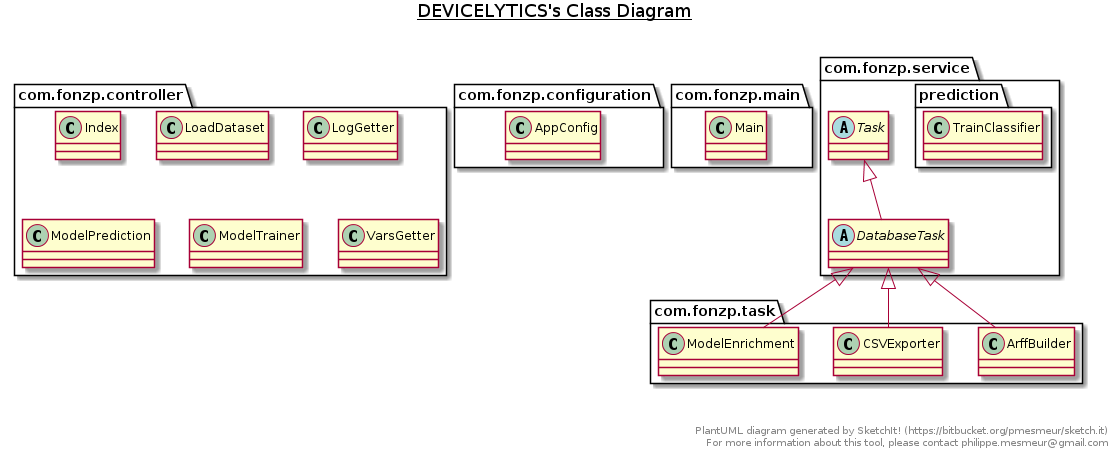

The diagram above was rendered by PlantUML. Its source (embedded in the PNG):
@startuml

title __DEVICELYTICS's Class Diagram__\n

  namespace com.fonzp.configuration {
    class com.fonzp.configuration.AppConfig {
    }
  }
  

  namespace com.fonzp.controller {
    class com.fonzp.controller.Index {
    }
  }
  

  namespace com.fonzp.controller {
    class com.fonzp.controller.LoadDataset {
    }
  }
  

  namespace com.fonzp.controller {
    class com.fonzp.controller.LogGetter {
    }
  }
  

  namespace com.fonzp.controller {
    class com.fonzp.controller.ModelPrediction {
    }
  }
  

  namespace com.fonzp.controller {
    class com.fonzp.controller.ModelTrainer {
    }
  }
  

  namespace com.fonzp.controller {
    class com.fonzp.controller.VarsGetter {
    }
  }
  

  namespace com.fonzp.main {
    class com.fonzp.main.Main {
    }
  }
  

  namespace com.fonzp.service {
    abstract class com.fonzp.service.DatabaseTask {
    }
  }
  

  namespace com.fonzp.service {
    abstract class com.fonzp.service.Task {
    }
  }
  

  namespace com.fonzp.service {
    namespace prediction {
      abstract class com.fonzp.service.prediction.AbstractPrediction {
      }
    }
  }
  

  namespace com.fonzp.service {
    namespace prediction {
      class com.fonzp.service.prediction.Prediction {
      }
    }
  }
  

  namespace com.fonzp.service {
    namespace prediction {
      class com.fonzp.service.prediction.TrainClassifier {
      }
    }
  }
  

  namespace com.fonzp.task {
    class com.fonzp.task.ArffBuilder {
    }
  }
  

  namespace com.fonzp.task {
    class com.fonzp.task.CSVExporter {
    }
  }
  

  namespace com.fonzp.task {
    class com.fonzp.task.ModelEnrichment {
    }
  }
  

  com.fonzp.service.DatabaseTask -up-|> com.fonzp.service.Task
  com.fonzp.service.prediction.AbstractPrediction -up-|> com.fonzp.service.DatabaseTask
  com.fonzp.service.prediction.Prediction -up-|> com.fonzp.service.prediction.AbstractPrediction
  com.fonzp.service.prediction.TrainClassifier -up-|> com.fonzp.service.prediction.AbstractPrediction
  com.fonzp.task.ArffBuilder -up-|> com.fonzp.service.DatabaseTask
  com.fonzp.task.CSVExporter -up-|> com.fonzp.service.DatabaseTask
  com.fonzp.task.ModelEnrichment -up-|> com.fonzp.service.DatabaseTask


right footer


PlantUML diagram generated by SketchIt! (https://bitbucket.org/pmesmeur/sketch.it)
For more information about this tool, please contact philippe.mesmeur@gmail.com
endfooter

@enduml